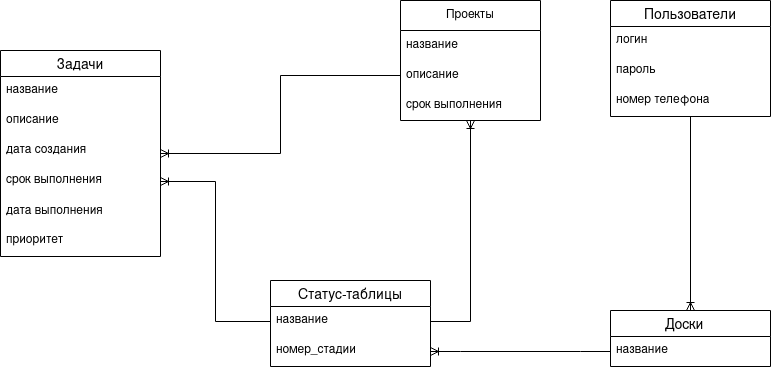

The diagram above was exported from draw.io. Its source (the exported page's mxGraphModel, read from the mxfile embedded in the PNG):
<mxGraphModel dx="1410" dy="799" grid="1" gridSize="10" guides="1" tooltips="1" connect="1" arrows="1" fold="1" page="1" pageScale="1" pageWidth="850" pageHeight="1100" math="0" shadow="0">
  <root>
    <mxCell id="0" />
    <mxCell id="1" parent="0" />
    <mxCell id="TDrt1HKRXHrltx3YgxVZ-1" value="Задачи" style="swimlane;fontStyle=0;childLayout=stackLayout;horizontal=1;startSize=26;horizontalStack=0;resizeParent=1;resizeParentMax=0;resizeLast=0;collapsible=1;marginBottom=0;align=center;fontSize=14;" vertex="1" parent="1">
      <mxGeometry x="30" y="210" width="160" height="206" as="geometry" />
    </mxCell>
    <mxCell id="TDrt1HKRXHrltx3YgxVZ-2" value="название&lt;span style=&quot;white-space: pre;&quot;&gt;&#09;&lt;/span&gt;" style="text;strokeColor=none;fillColor=none;spacingLeft=4;spacingRight=4;overflow=hidden;rotatable=0;points=[[0,0.5],[1,0.5]];portConstraint=eastwest;fontSize=12;whiteSpace=wrap;html=1;" vertex="1" parent="TDrt1HKRXHrltx3YgxVZ-1">
      <mxGeometry y="26" width="160" height="30" as="geometry" />
    </mxCell>
    <mxCell id="TDrt1HKRXHrltx3YgxVZ-3" value="описание&lt;span style=&quot;white-space: pre;&quot;&gt;&#09;&lt;/span&gt;" style="text;strokeColor=none;fillColor=none;spacingLeft=4;spacingRight=4;overflow=hidden;rotatable=0;points=[[0,0.5],[1,0.5]];portConstraint=eastwest;fontSize=12;whiteSpace=wrap;html=1;" vertex="1" parent="TDrt1HKRXHrltx3YgxVZ-1">
      <mxGeometry y="56" width="160" height="30" as="geometry" />
    </mxCell>
    <mxCell id="TDrt1HKRXHrltx3YgxVZ-6" value="дата создания" style="text;strokeColor=none;fillColor=none;spacingLeft=4;spacingRight=4;overflow=hidden;rotatable=0;points=[[0,0.5],[1,0.5]];portConstraint=eastwest;fontSize=12;whiteSpace=wrap;html=1;" vertex="1" parent="TDrt1HKRXHrltx3YgxVZ-1">
      <mxGeometry y="86" width="160" height="30" as="geometry" />
    </mxCell>
    <mxCell id="TDrt1HKRXHrltx3YgxVZ-5" value="срок выполнения" style="text;strokeColor=none;fillColor=none;spacingLeft=4;spacingRight=4;overflow=hidden;rotatable=0;points=[[0,0.5],[1,0.5]];portConstraint=eastwest;fontSize=12;whiteSpace=wrap;html=1;" vertex="1" parent="TDrt1HKRXHrltx3YgxVZ-1">
      <mxGeometry y="116" width="160" height="30" as="geometry" />
    </mxCell>
    <mxCell id="TDrt1HKRXHrltx3YgxVZ-15" value="дата выполнения" style="text;strokeColor=none;fillColor=none;align=left;verticalAlign=middle;spacingLeft=4;spacingRight=4;overflow=hidden;points=[[0,0.5],[1,0.5]];portConstraint=eastwest;rotatable=0;whiteSpace=wrap;html=1;" vertex="1" parent="TDrt1HKRXHrltx3YgxVZ-1">
      <mxGeometry y="146" width="160" height="30" as="geometry" />
    </mxCell>
    <mxCell id="TDrt1HKRXHrltx3YgxVZ-7" value="приоритет" style="text;strokeColor=none;fillColor=none;spacingLeft=4;spacingRight=4;overflow=hidden;rotatable=0;points=[[0,0.5],[1,0.5]];portConstraint=eastwest;fontSize=12;whiteSpace=wrap;html=1;" vertex="1" parent="TDrt1HKRXHrltx3YgxVZ-1">
      <mxGeometry y="176" width="160" height="30" as="geometry" />
    </mxCell>
    <mxCell id="TDrt1HKRXHrltx3YgxVZ-10" value="Проекты" style="swimlane;fontStyle=0;childLayout=stackLayout;horizontal=1;startSize=30;horizontalStack=0;resizeParent=1;resizeParentMax=0;resizeLast=0;collapsible=1;marginBottom=0;whiteSpace=wrap;html=1;" vertex="1" parent="1">
      <mxGeometry x="430" y="160" width="140" height="120" as="geometry" />
    </mxCell>
    <mxCell id="TDrt1HKRXHrltx3YgxVZ-11" value="название" style="text;strokeColor=none;fillColor=none;align=left;verticalAlign=middle;spacingLeft=4;spacingRight=4;overflow=hidden;points=[[0,0.5],[1,0.5]];portConstraint=eastwest;rotatable=0;whiteSpace=wrap;html=1;" vertex="1" parent="TDrt1HKRXHrltx3YgxVZ-10">
      <mxGeometry y="30" width="140" height="30" as="geometry" />
    </mxCell>
    <mxCell id="TDrt1HKRXHrltx3YgxVZ-12" value="описание" style="text;strokeColor=none;fillColor=none;align=left;verticalAlign=middle;spacingLeft=4;spacingRight=4;overflow=hidden;points=[[0,0.5],[1,0.5]];portConstraint=eastwest;rotatable=0;whiteSpace=wrap;html=1;" vertex="1" parent="TDrt1HKRXHrltx3YgxVZ-10">
      <mxGeometry y="60" width="140" height="30" as="geometry" />
    </mxCell>
    <mxCell id="TDrt1HKRXHrltx3YgxVZ-14" value="срок выполнения" style="text;strokeColor=none;fillColor=none;align=left;verticalAlign=middle;spacingLeft=4;spacingRight=4;overflow=hidden;points=[[0,0.5],[1,0.5]];portConstraint=eastwest;rotatable=0;whiteSpace=wrap;html=1;" vertex="1" parent="TDrt1HKRXHrltx3YgxVZ-10">
      <mxGeometry y="90" width="140" height="30" as="geometry" />
    </mxCell>
    <mxCell id="TDrt1HKRXHrltx3YgxVZ-17" value="Статус-таблицы" style="swimlane;fontStyle=0;childLayout=stackLayout;horizontal=1;startSize=26;horizontalStack=0;resizeParent=1;resizeParentMax=0;resizeLast=0;collapsible=1;marginBottom=0;align=center;fontSize=14;" vertex="1" parent="1">
      <mxGeometry x="300" y="440" width="160" height="86" as="geometry" />
    </mxCell>
    <mxCell id="TDrt1HKRXHrltx3YgxVZ-18" value="название" style="text;strokeColor=none;fillColor=none;spacingLeft=4;spacingRight=4;overflow=hidden;rotatable=0;points=[[0,0.5],[1,0.5]];portConstraint=eastwest;fontSize=12;whiteSpace=wrap;html=1;" vertex="1" parent="TDrt1HKRXHrltx3YgxVZ-17">
      <mxGeometry y="26" width="160" height="30" as="geometry" />
    </mxCell>
    <mxCell id="TDrt1HKRXHrltx3YgxVZ-19" value="номер_стадии" style="text;strokeColor=none;fillColor=none;spacingLeft=4;spacingRight=4;overflow=hidden;rotatable=0;points=[[0,0.5],[1,0.5]];portConstraint=eastwest;fontSize=12;whiteSpace=wrap;html=1;" vertex="1" parent="TDrt1HKRXHrltx3YgxVZ-17">
      <mxGeometry y="56" width="160" height="30" as="geometry" />
    </mxCell>
    <mxCell id="TDrt1HKRXHrltx3YgxVZ-21" value="Доски   " style="swimlane;fontStyle=0;childLayout=stackLayout;horizontal=1;startSize=26;horizontalStack=0;resizeParent=1;resizeParentMax=0;resizeLast=0;collapsible=1;marginBottom=0;align=center;fontSize=14;" vertex="1" parent="1">
      <mxGeometry x="640" y="470" width="160" height="56" as="geometry" />
    </mxCell>
    <mxCell id="TDrt1HKRXHrltx3YgxVZ-22" value="название " style="text;strokeColor=none;fillColor=none;spacingLeft=4;spacingRight=4;overflow=hidden;rotatable=0;points=[[0,0.5],[1,0.5]];portConstraint=eastwest;fontSize=12;whiteSpace=wrap;html=1;" vertex="1" parent="TDrt1HKRXHrltx3YgxVZ-21">
      <mxGeometry y="26" width="160" height="30" as="geometry" />
    </mxCell>
    <mxCell id="TDrt1HKRXHrltx3YgxVZ-25" value="Пользователи" style="swimlane;fontStyle=0;childLayout=stackLayout;horizontal=1;startSize=26;horizontalStack=0;resizeParent=1;resizeParentMax=0;resizeLast=0;collapsible=1;marginBottom=0;align=center;fontSize=14;" vertex="1" parent="1">
      <mxGeometry x="640" y="160" width="160" height="116" as="geometry" />
    </mxCell>
    <mxCell id="TDrt1HKRXHrltx3YgxVZ-26" value="логин" style="text;strokeColor=none;fillColor=none;spacingLeft=4;spacingRight=4;overflow=hidden;rotatable=0;points=[[0,0.5],[1,0.5]];portConstraint=eastwest;fontSize=12;whiteSpace=wrap;html=1;" vertex="1" parent="TDrt1HKRXHrltx3YgxVZ-25">
      <mxGeometry y="26" width="160" height="30" as="geometry" />
    </mxCell>
    <mxCell id="TDrt1HKRXHrltx3YgxVZ-27" value="пароль" style="text;strokeColor=none;fillColor=none;spacingLeft=4;spacingRight=4;overflow=hidden;rotatable=0;points=[[0,0.5],[1,0.5]];portConstraint=eastwest;fontSize=12;whiteSpace=wrap;html=1;" vertex="1" parent="TDrt1HKRXHrltx3YgxVZ-25">
      <mxGeometry y="56" width="160" height="30" as="geometry" />
    </mxCell>
    <mxCell id="TDrt1HKRXHrltx3YgxVZ-28" value="номер телефона" style="text;strokeColor=none;fillColor=none;spacingLeft=4;spacingRight=4;overflow=hidden;rotatable=0;points=[[0,0.5],[1,0.5]];portConstraint=eastwest;fontSize=12;whiteSpace=wrap;html=1;" vertex="1" parent="TDrt1HKRXHrltx3YgxVZ-25">
      <mxGeometry y="86" width="160" height="30" as="geometry" />
    </mxCell>
    <mxCell id="TDrt1HKRXHrltx3YgxVZ-31" value="" style="edgeStyle=orthogonalEdgeStyle;fontSize=12;html=1;endArrow=ERoneToMany;rounded=0;entryX=1;entryY=0.5;entryDx=0;entryDy=0;exitX=0;exitY=0.5;exitDx=0;exitDy=0;" edge="1" parent="1" source="TDrt1HKRXHrltx3YgxVZ-12" target="TDrt1HKRXHrltx3YgxVZ-1">
      <mxGeometry width="100" height="100" relative="1" as="geometry">
        <mxPoint x="240" y="421" as="sourcePoint" />
        <mxPoint x="370" y="276" as="targetPoint" />
      </mxGeometry>
    </mxCell>
    <mxCell id="TDrt1HKRXHrltx3YgxVZ-32" value="" style="edgeStyle=orthogonalEdgeStyle;fontSize=12;html=1;endArrow=ERoneToMany;rounded=0;entryX=1;entryY=0.5;entryDx=0;entryDy=0;exitX=0;exitY=0.5;exitDx=0;exitDy=0;" edge="1" parent="1" source="TDrt1HKRXHrltx3YgxVZ-18" target="TDrt1HKRXHrltx3YgxVZ-5">
      <mxGeometry width="100" height="100" relative="1" as="geometry">
        <mxPoint x="190" y="660" as="sourcePoint" />
        <mxPoint x="290" y="560" as="targetPoint" />
      </mxGeometry>
    </mxCell>
    <mxCell id="TDrt1HKRXHrltx3YgxVZ-33" value="" style="edgeStyle=orthogonalEdgeStyle;fontSize=12;html=1;endArrow=ERoneToMany;rounded=0;entryX=0.5;entryY=1;entryDx=0;entryDy=0;exitX=1;exitY=0.5;exitDx=0;exitDy=0;" edge="1" parent="1" source="TDrt1HKRXHrltx3YgxVZ-18" target="TDrt1HKRXHrltx3YgxVZ-10">
      <mxGeometry width="100" height="100" relative="1" as="geometry">
        <mxPoint x="460" y="480" as="sourcePoint" />
        <mxPoint x="560" y="380" as="targetPoint" />
      </mxGeometry>
    </mxCell>
    <mxCell id="TDrt1HKRXHrltx3YgxVZ-34" value="" style="edgeStyle=entityRelationEdgeStyle;fontSize=12;html=1;endArrow=ERoneToMany;rounded=0;exitX=0;exitY=0.5;exitDx=0;exitDy=0;entryX=1;entryY=0.5;entryDx=0;entryDy=0;" edge="1" parent="1" source="TDrt1HKRXHrltx3YgxVZ-22" target="TDrt1HKRXHrltx3YgxVZ-19">
      <mxGeometry width="100" height="100" relative="1" as="geometry">
        <mxPoint x="680" y="730" as="sourcePoint" />
        <mxPoint x="780" y="630" as="targetPoint" />
      </mxGeometry>
    </mxCell>
    <mxCell id="TDrt1HKRXHrltx3YgxVZ-35" value="" style="fontSize=12;html=1;endArrow=ERoneToMany;rounded=0;exitX=0.5;exitY=1;exitDx=0;exitDy=0;entryX=0.5;entryY=0;entryDx=0;entryDy=0;startArrow=none;startFill=0;" edge="1" parent="1" source="TDrt1HKRXHrltx3YgxVZ-25" target="TDrt1HKRXHrltx3YgxVZ-21">
      <mxGeometry width="100" height="100" relative="1" as="geometry">
        <mxPoint x="350" y="380" as="sourcePoint" />
        <mxPoint x="450" y="280" as="targetPoint" />
      </mxGeometry>
    </mxCell>
  </root>
</mxGraphModel>